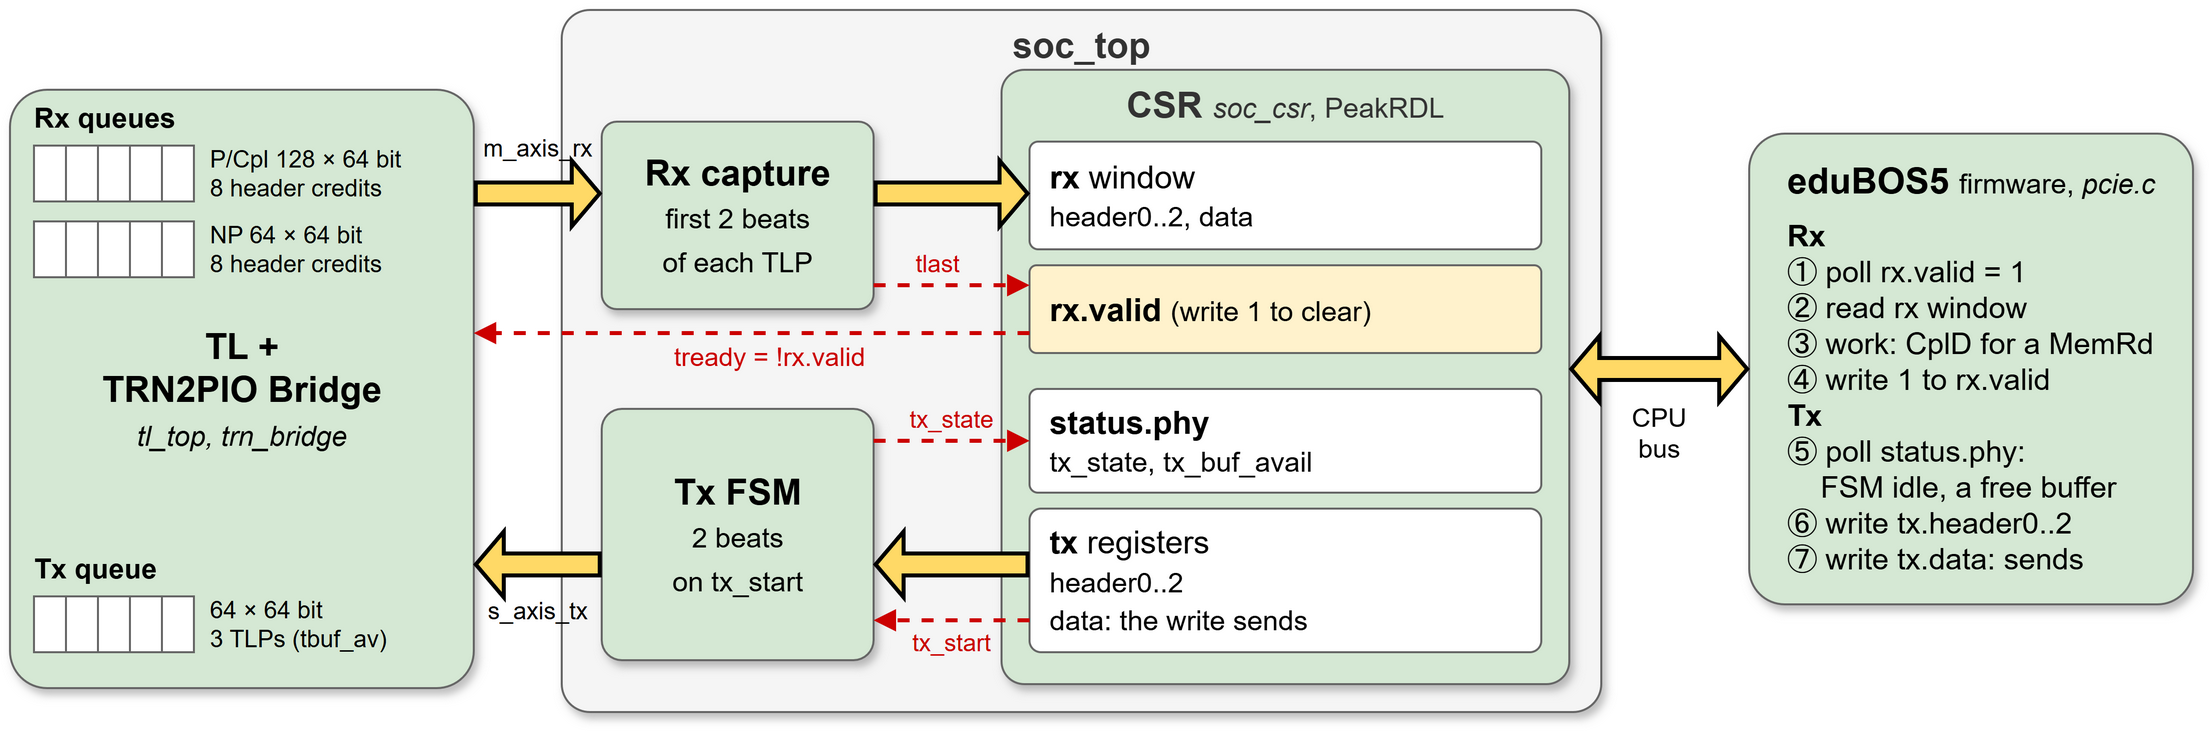

The diagram above was exported from draw.io. Its source (the exported page's mxGraphModel, read from the mxfile embedded in the PNG):
<mxGraphModel dx="1300" dy="500" grid="1" gridSize="10" guides="1" tooltips="1" connect="1" arrows="1" fold="1" page="1" pageScale="1" pageWidth="1130" pageHeight="390" math="0" shadow="0">
  <root>
    <mxCell id="0" />
    <mxCell id="1" parent="0" />
    <mxCell id="hs1" value="&lt;b&gt;TL +&lt;br&gt;TRN2PIO Bridge&lt;/b&gt;&lt;br&gt;&lt;font style=&quot;font-size: 14px;&quot;&gt;&lt;i&gt;tl_top, trn_bridge&lt;/i&gt;&lt;/font&gt;" style="whiteSpace=wrap;html=1;rounded=1;arcSize=8;shadow=1;fontSize=18;fillColor=#D5E8D4;strokeColor=#666666;verticalAlign=middle;" parent="1" vertex="1">
      <mxGeometry x="20" y="60" width="232" height="300" as="geometry" />
    </mxCell>
    <mxCell id="hs2" value="&lt;b&gt;Rx queues&lt;/b&gt;" style="text;html=1;align=center;verticalAlign=middle;whiteSpace=wrap;rounded=0;fontSize=16;fontSize=14;align=left;" parent="1" vertex="1">
      <mxGeometry x="30" y="64" width="200" height="20" as="geometry" />
    </mxCell>
    <mxCell id="hs3" value="" style="whiteSpace=wrap;html=1;shadow=0;fillColor=#FFFFFF;strokeColor=#666666;" parent="1" vertex="1">
      <mxGeometry x="32" y="88" width="16" height="28" as="geometry" />
    </mxCell>
    <mxCell id="hs4" value="" style="whiteSpace=wrap;html=1;shadow=0;fillColor=#FFFFFF;strokeColor=#666666;" parent="1" vertex="1">
      <mxGeometry x="48" y="88" width="16" height="28" as="geometry" />
    </mxCell>
    <mxCell id="hs5" value="" style="whiteSpace=wrap;html=1;shadow=0;fillColor=#FFFFFF;strokeColor=#666666;" parent="1" vertex="1">
      <mxGeometry x="64" y="88" width="16" height="28" as="geometry" />
    </mxCell>
    <mxCell id="hs6" value="" style="whiteSpace=wrap;html=1;shadow=0;fillColor=#FFFFFF;strokeColor=#666666;" parent="1" vertex="1">
      <mxGeometry x="80" y="88" width="16" height="28" as="geometry" />
    </mxCell>
    <mxCell id="hs7" value="" style="whiteSpace=wrap;html=1;shadow=0;fillColor=#FFFFFF;strokeColor=#666666;" parent="1" vertex="1">
      <mxGeometry x="96" y="88" width="16" height="28" as="geometry" />
    </mxCell>
    <mxCell id="hs8" value="P/Cpl 128 &amp;#215; 64 bit&lt;br&gt;8 header credits" style="text;html=1;align=center;verticalAlign=middle;whiteSpace=wrap;rounded=0;fontSize=16;fontSize=12;align=left;" parent="1" vertex="1">
      <mxGeometry x="118" y="84" width="132" height="36" as="geometry" />
    </mxCell>
    <mxCell id="hs9" value="" style="whiteSpace=wrap;html=1;shadow=0;fillColor=#FFFFFF;strokeColor=#666666;" parent="1" vertex="1">
      <mxGeometry x="32" y="126" width="16" height="28" as="geometry" />
    </mxCell>
    <mxCell id="hs10" value="" style="whiteSpace=wrap;html=1;shadow=0;fillColor=#FFFFFF;strokeColor=#666666;" parent="1" vertex="1">
      <mxGeometry x="48" y="126" width="16" height="28" as="geometry" />
    </mxCell>
    <mxCell id="hs11" value="" style="whiteSpace=wrap;html=1;shadow=0;fillColor=#FFFFFF;strokeColor=#666666;" parent="1" vertex="1">
      <mxGeometry x="64" y="126" width="16" height="28" as="geometry" />
    </mxCell>
    <mxCell id="hs12" value="" style="whiteSpace=wrap;html=1;shadow=0;fillColor=#FFFFFF;strokeColor=#666666;" parent="1" vertex="1">
      <mxGeometry x="80" y="126" width="16" height="28" as="geometry" />
    </mxCell>
    <mxCell id="hs13" value="" style="whiteSpace=wrap;html=1;shadow=0;fillColor=#FFFFFF;strokeColor=#666666;" parent="1" vertex="1">
      <mxGeometry x="96" y="126" width="16" height="28" as="geometry" />
    </mxCell>
    <mxCell id="hs14" value="NP 64 &amp;#215; 64 bit&lt;br&gt;8 header credits" style="text;html=1;align=center;verticalAlign=middle;whiteSpace=wrap;rounded=0;fontSize=16;fontSize=12;align=left;" parent="1" vertex="1">
      <mxGeometry x="118" y="122" width="132" height="36" as="geometry" />
    </mxCell>
    <mxCell id="hs15" value="&lt;b&gt;Tx queue&lt;/b&gt;" style="text;html=1;align=center;verticalAlign=middle;whiteSpace=wrap;rounded=0;fontSize=16;fontSize=14;align=left;" parent="1" vertex="1">
      <mxGeometry x="30" y="290" width="200" height="20" as="geometry" />
    </mxCell>
    <mxCell id="hs16" value="" style="whiteSpace=wrap;html=1;shadow=0;fillColor=#FFFFFF;strokeColor=#666666;" parent="1" vertex="1">
      <mxGeometry x="32" y="314" width="16" height="28" as="geometry" />
    </mxCell>
    <mxCell id="hs17" value="" style="whiteSpace=wrap;html=1;shadow=0;fillColor=#FFFFFF;strokeColor=#666666;" parent="1" vertex="1">
      <mxGeometry x="48" y="314" width="16" height="28" as="geometry" />
    </mxCell>
    <mxCell id="hs18" value="" style="whiteSpace=wrap;html=1;shadow=0;fillColor=#FFFFFF;strokeColor=#666666;" parent="1" vertex="1">
      <mxGeometry x="64" y="314" width="16" height="28" as="geometry" />
    </mxCell>
    <mxCell id="hs19" value="" style="whiteSpace=wrap;html=1;shadow=0;fillColor=#FFFFFF;strokeColor=#666666;" parent="1" vertex="1">
      <mxGeometry x="80" y="314" width="16" height="28" as="geometry" />
    </mxCell>
    <mxCell id="hs20" value="" style="whiteSpace=wrap;html=1;shadow=0;fillColor=#FFFFFF;strokeColor=#666666;" parent="1" vertex="1">
      <mxGeometry x="96" y="314" width="16" height="28" as="geometry" />
    </mxCell>
    <mxCell id="hs21" value="64 &amp;#215; 64 bit&lt;br&gt;3 TLPs (tbuf_av)" style="text;html=1;align=center;verticalAlign=middle;whiteSpace=wrap;rounded=0;fontSize=16;fontSize=12;align=left;" parent="1" vertex="1">
      <mxGeometry x="118" y="310" width="132" height="36" as="geometry" />
    </mxCell>
    <mxCell id="hs22" value="&lt;b&gt;soc_top&lt;/b&gt;" style="whiteSpace=wrap;html=1;rounded=1;arcSize=4;shadow=1;fontSize=18;fillColor=#f5f5f5;strokeColor=#666666;fontColor=#333333;verticalAlign=top;" parent="1" vertex="1">
      <mxGeometry x="296" y="20" width="520" height="352" as="geometry" />
    </mxCell>
    <mxCell id="hs23" value="&lt;b&gt;Rx capture&lt;/b&gt;&lt;br&gt;&lt;font style=&quot;font-size: 14px;&quot;&gt;first 2 beats&lt;br&gt;of each TLP&lt;/font&gt;" style="whiteSpace=wrap;html=1;rounded=1;arcSize=8;shadow=1;fontSize=18;fillColor=#D5E8D4;strokeColor=#666666;" parent="1" vertex="1">
      <mxGeometry x="316" y="76" width="136" height="94" as="geometry" />
    </mxCell>
    <mxCell id="hs24" value="&lt;b&gt;Tx FSM&lt;/b&gt;&lt;br&gt;&lt;font style=&quot;font-size: 14px;&quot;&gt;2 beats&lt;br&gt;on tx_start&lt;/font&gt;" style="whiteSpace=wrap;html=1;rounded=1;arcSize=8;shadow=1;fontSize=18;fillColor=#D5E8D4;strokeColor=#666666;" parent="1" vertex="1">
      <mxGeometry x="316" y="220" width="136" height="126" as="geometry" />
    </mxCell>
    <mxCell id="hs25" value="&lt;b&gt;CSR&lt;/b&gt; &lt;font style=&quot;font-size: 14px;&quot;&gt;&lt;i&gt;soc_csr&lt;/i&gt;, PeakRDL&lt;/font&gt;" style="whiteSpace=wrap;html=1;rounded=1;arcSize=4;shadow=1;fontSize=18;fillColor=#f5f5f5;strokeColor=#666666;fontColor=#333333;verticalAlign=top;fillColor=#D5E8D4;" parent="1" vertex="1">
      <mxGeometry x="516" y="50" width="284" height="308" as="geometry" />
    </mxCell>
    <mxCell id="hs26" value="&lt;b&gt;rx&lt;/b&gt; window&lt;br&gt;&lt;font style=&quot;font-size: 14px;&quot;&gt;header0..2, data&lt;/font&gt;" style="whiteSpace=wrap;html=1;rounded=1;arcSize=8;shadow=0;fontSize=16;fillColor=#FFFFFF;strokeColor=#666666;align=left;spacingLeft=8;" parent="1" vertex="1">
      <mxGeometry x="530" y="86" width="256" height="54" as="geometry" />
    </mxCell>
    <mxCell id="hs27" value="&lt;b&gt;rx.valid&lt;/b&gt; &lt;font style=&quot;font-size: 14px;&quot;&gt;(write 1 to clear)&lt;/font&gt;" style="whiteSpace=wrap;html=1;rounded=1;arcSize=8;shadow=0;fontSize=16;fillColor=#FFFFFF;strokeColor=#666666;align=left;spacingLeft=8;fillColor=#FFF2CC;" parent="1" vertex="1">
      <mxGeometry x="530" y="148" width="256" height="44" as="geometry" />
    </mxCell>
    <mxCell id="hs28" value="&lt;b&gt;status.phy&lt;/b&gt;&lt;br&gt;&lt;font style=&quot;font-size: 14px;&quot;&gt;tx_state, tx_buf_avail&lt;/font&gt;" style="whiteSpace=wrap;html=1;rounded=1;arcSize=8;shadow=0;fontSize=16;fillColor=#FFFFFF;strokeColor=#666666;align=left;spacingLeft=8;" parent="1" vertex="1">
      <mxGeometry x="530" y="210" width="256" height="52" as="geometry" />
    </mxCell>
    <mxCell id="hs29" value="&lt;b&gt;tx&lt;/b&gt; registers&lt;br&gt;&lt;font style=&quot;font-size: 14px;&quot;&gt;header0..2&lt;br&gt;data: the write sends&lt;/font&gt;" style="whiteSpace=wrap;html=1;rounded=1;arcSize=8;shadow=0;fontSize=16;fillColor=#FFFFFF;strokeColor=#666666;align=left;spacingLeft=8;" parent="1" vertex="1">
      <mxGeometry x="530" y="270" width="256" height="72" as="geometry" />
    </mxCell>
    <mxCell id="hs30" value="&lt;b&gt;eduBOS5&lt;/b&gt; &lt;font style=&quot;font-size: 14px;&quot;&gt;firmware, &lt;i&gt;pcie.c&lt;/i&gt;&lt;/font&gt;&lt;div style=&quot;text-align: left; font-size: 15px; margin-top: 8px;&quot;&gt;&lt;b&gt;Rx&lt;/b&gt;&lt;br&gt;&amp;#9312; poll rx.valid = 1&lt;br&gt;&amp;#9313; read rx window&lt;br&gt;&amp;#9314; work: CplD for a MemRd&lt;br&gt;&amp;#9315; write 1 to rx.valid&lt;br&gt;&lt;b&gt;Tx&lt;/b&gt;&lt;br&gt;&amp;#9316; poll status.phy:&lt;br&gt;&amp;nbsp;&amp;nbsp;&amp;nbsp;&amp;nbsp;FSM idle, a free buffer&lt;br&gt;&amp;#9317; write tx.header0..2&lt;br&gt;&amp;#9318; write tx.data: sends&lt;/div&gt;" style="whiteSpace=wrap;html=1;rounded=1;arcSize=8;shadow=1;fontSize=18;fillColor=#D5E8D4;strokeColor=#666666;verticalAlign=top;spacingTop=6;" parent="1" vertex="1">
      <mxGeometry x="890" y="82" width="222" height="236" as="geometry" />
    </mxCell>
    <mxCell id="hs31" value="" style="html=1;rounded=0;shape=flexArrow;endSize=4;startSize=4;fillColor=#FFD966;strokeWidth=2;" parent="1" edge="1">
      <mxGeometry relative="1" as="geometry">
        <mxPoint x="252" y="112" as="sourcePoint" />
        <mxPoint x="316" y="112" as="targetPoint" />
      </mxGeometry>
    </mxCell>
    <mxCell id="hs32" value="" style="html=1;rounded=0;shape=flexArrow;endSize=4;startSize=4;fillColor=#FFD966;strokeWidth=2;" parent="1" edge="1">
      <mxGeometry relative="1" as="geometry">
        <mxPoint x="452" y="112" as="sourcePoint" />
        <mxPoint x="530" y="112" as="targetPoint" />
      </mxGeometry>
    </mxCell>
    <mxCell id="hs33" value="" style="html=1;rounded=0;shape=flexArrow;endSize=4;startSize=4;fillColor=#FFD966;strokeWidth=2;" parent="1" edge="1">
      <mxGeometry relative="1" as="geometry">
        <mxPoint x="530" y="298" as="sourcePoint" />
        <mxPoint x="452" y="298" as="targetPoint" />
      </mxGeometry>
    </mxCell>
    <mxCell id="hs34" value="" style="html=1;rounded=0;shape=flexArrow;endSize=4;startSize=4;fillColor=#FFD966;strokeWidth=2;" parent="1" edge="1">
      <mxGeometry relative="1" as="geometry">
        <mxPoint x="316" y="298" as="sourcePoint" />
        <mxPoint x="252" y="298" as="targetPoint" />
      </mxGeometry>
    </mxCell>
    <mxCell id="hs35" value="m_axis_rx" style="text;html=1;align=center;verticalAlign=middle;whiteSpace=wrap;rounded=0;fontSize=16;fontSize=12;" parent="1" vertex="1">
      <mxGeometry x="252" y="80" width="64" height="18" as="geometry" />
    </mxCell>
    <mxCell id="hs36" value="s_axis_tx" style="text;html=1;align=center;verticalAlign=middle;whiteSpace=wrap;rounded=0;fontSize=16;fontSize=12;" parent="1" vertex="1">
      <mxGeometry x="252" y="312" width="64" height="18" as="geometry" />
    </mxCell>
    <mxCell id="hs37" value="" style="html=1;rounded=0;shape=flexArrow;endSize=4;startSize=4;fillColor=#FFD966;strokeWidth=2;startArrow=block;" parent="1" edge="1">
      <mxGeometry relative="1" as="geometry">
        <mxPoint x="800" y="200" as="sourcePoint" />
        <mxPoint x="890" y="200" as="targetPoint" />
      </mxGeometry>
    </mxCell>
    <mxCell id="hs38" value="CPU&lt;br&gt;bus" style="text;html=1;align=center;verticalAlign=middle;whiteSpace=wrap;rounded=0;fontSize=16;fontSize=13;" parent="1" vertex="1">
      <mxGeometry x="806" y="214" width="78" height="36" as="geometry" />
    </mxCell>
    <mxCell id="hs39" value="" style="html=1;rounded=0;endArrow=block;endFill=1;strokeWidth=2;strokeColor=#CC0000;dashed=1;" parent="1" edge="1">
      <mxGeometry relative="1" as="geometry">
        <mxPoint x="452" y="158" as="sourcePoint" />
        <mxPoint x="530" y="158" as="targetPoint" />
      </mxGeometry>
    </mxCell>
    <mxCell id="hs40" value="tlast" style="text;html=1;align=center;verticalAlign=middle;whiteSpace=wrap;rounded=0;fontSize=16;fontSize=13;fontColor=#CC0000;fontSize=12;" parent="1" vertex="1">
      <mxGeometry x="454" y="138" width="60" height="18" as="geometry" />
    </mxCell>
    <mxCell id="hs41" value="" style="html=1;rounded=0;endArrow=block;endFill=1;strokeWidth=2;strokeColor=#CC0000;dashed=1;" parent="1" edge="1">
      <mxGeometry relative="1" as="geometry">
        <mxPoint x="530" y="182" as="sourcePoint" />
        <mxPoint x="252" y="182" as="targetPoint" />
      </mxGeometry>
    </mxCell>
    <mxCell id="hs42" value="tready = !rx.valid" style="text;html=1;align=center;verticalAlign=middle;whiteSpace=wrap;rounded=0;fontSize=16;fontSize=13;fontColor=#CC0000;" parent="1" vertex="1">
      <mxGeometry x="300" y="184" width="200" height="20" as="geometry" />
    </mxCell>
    <mxCell id="hs43" value="" style="html=1;rounded=0;endArrow=block;endFill=1;strokeWidth=2;strokeColor=#CC0000;dashed=1;" parent="1" edge="1">
      <mxGeometry relative="1" as="geometry">
        <mxPoint x="530" y="326" as="sourcePoint" />
        <mxPoint x="452" y="326" as="targetPoint" />
      </mxGeometry>
    </mxCell>
    <mxCell id="hs44" value="tx_start" style="text;html=1;align=center;verticalAlign=middle;whiteSpace=wrap;rounded=0;fontSize=16;fontSize=13;fontColor=#CC0000;fontSize=12;" parent="1" vertex="1">
      <mxGeometry x="454" y="328" width="74" height="18" as="geometry" />
    </mxCell>
    <mxCell id="hs45" value="" style="html=1;rounded=0;endArrow=block;endFill=1;strokeWidth=2;strokeColor=#CC0000;dashed=1;" parent="1" edge="1">
      <mxGeometry relative="1" as="geometry">
        <mxPoint x="452" y="236" as="sourcePoint" />
        <mxPoint x="530" y="236" as="targetPoint" />
      </mxGeometry>
    </mxCell>
    <mxCell id="hs46" value="tx_state" style="text;html=1;align=center;verticalAlign=middle;whiteSpace=wrap;rounded=0;fontSize=16;fontSize=13;fontColor=#CC0000;fontSize=12;" parent="1" vertex="1">
      <mxGeometry x="454" y="216" width="74" height="18" as="geometry" />
    </mxCell>
  </root>
</mxGraphModel>